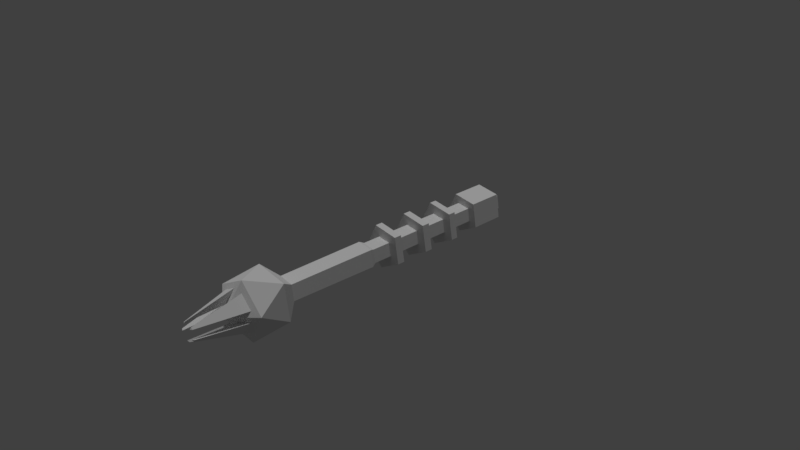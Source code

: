 # Source: StunGun.blend  (saved by Blender 2.79.0; exported with 4.5.12 LTS)
import bpy
from mathutils import Matrix  # noqa: F401  (used for matrix-valued properties, if any)

bpy.ops.wm.read_factory_settings(use_empty=True)
scene = bpy.context.scene
scene.name = 'Scene'

# ---- collections
col_collection_1 = bpy.data.collections.new('Collection 1'); scene.collection.children.link(col_collection_1)

# ---- materials (node trees are filled in below, after node groups)
mat_material_001 = bpy.data.materials.new('Material.001')
mat_material_001.alpha_threshold = 0.0
mat_material_001.use_transparent_shadow = False
mat_material_001.roughness = 0.5

# ---- material node trees

# ---- world
world_world = bpy.data.worlds.new('World'); scene.world = world_world
world_world.color = (0.05088, 0.05088, 0.05088)
world_world.use_sun_shadow = False
world_world.sun_shadow_jitter_overblur = 0.0
world_world.cycles.sampling_method = 'MANUAL'

# ---- cameras
cam_camera = bpy.data.cameras.new('Camera')
cam_camera.clip_end = 100.0
cam_camera.lens = 35.0
cam_camera.sensor_width = 32.0
cam_camera.sensor_height = 18.0
cam_camera.ortho_scale = 7.314
cam_camera.dof.focus_distance = 0.0
cam_camera.dof.aperture_fstop = 128.0

# ---- lights
light_hemi = bpy.data.lights.new('Hemi', 'SUN')
light_hemi.transmission_factor = 0.0
light_hemi.angle = 0.1993
light_hemi.energy = 1.0
light_hemi.shadow_buffer_clip_start = 0.5
light_hemi.shadow_soft_size = 0.1
light_hemi.shadow_cascade_max_distance = 1000.0

# ---- meshes
me_icosphere = bpy.data.meshes.new('Icosphere')
me_icosphere.from_pydata([(-0.05713, -1.563, -0.4075), (-0.1792, -1.346, -0.03181), (0.1637, -1.347, -0.07968), (0.1965, -2.026, -0.2034), (-0.2463, -2.025, -0.1416), (-0.1938, -1.562, 0.3635), (0.1264, -1.346, 0.131), (0.2816, -2.026, -0.02851), (0.1186, -2.128, -0.05728), (-0.2803, -2.025, 0.04991), (-0.036, -2.023, 0.2875), (-0.1408, -2.023, -0.252), (-0.2191, -2.023, 0.1899), (0.272, -2.02, 0.119), (0.06472, -2.024, -0.2807), (-0.06052, -2.132, 0.1128), (-0.1316, -2.128, -0.02235), (0.1929, -1.975, -0.3626), (-0.2864, -1.975, -0.2957), (-0.3709, -1.974, 0.1808), (0.08047, -2.14, 0.08524), (-0.01841, -2.132, -0.1248), (0.1075, -2.019, 0.2776), (0.4047, -1.975, 0.07253), (-0.000979, -2.229, 0.0009447), (0.05622, -1.974, 0.4084), (-0.1237, -2.671, -0.03702), (-0.1292, -2.671, -0.006039), (0.1226, -2.671, -0.03949), (0.107, -2.671, -0.07153), (-0.1051, -2.688, -0.01773), (0.09277, -2.689, -0.04476), (-0.00233, -2.671, -0.1282), (-0.03459, -2.671, -0.1237), (-0.01538, -2.688, -0.1037), (-0.05177, -2.686, 0.09641), (-0.07181, -2.672, 0.1062), (-0.04867, -2.672, 0.1185), (0.1002, -2.671, 0.08136), (0.07211, -2.689, 0.07641), (0.07607, -2.671, 0.1046), (-0.02514, -1.346, -0.1803), (-0.4056, -1.563, -0.07166), (0.37, -1.564, -0.1799), (-0.08558, -1.346, 0.1606), (0.2855, -1.563, 0.2966), (-0.02133, -0.03746, -0.1553), (-0.1538, -0.03717, -0.02761), (0.141, -0.03755, -0.06876), (-0.07328, -0.03708, 0.1378), (0.1089, -0.03732, 0.1124), (-0.02661, -0.1055, -0.1931), (-0.1914, -0.105, -0.03428), (0.1754, -0.1057, -0.08547), (-0.09125, -0.1049, 0.1715), (0.1354, -0.1053, 0.1399), (-0.02133, 1.732, -0.1553), (-0.1538, 1.732, -0.02761), (0.141, 1.732, -0.06876), (-0.07328, 1.732, 0.1378), (0.1089, 1.732, 0.1124), (-0.03937, 1.732, -0.2845), (-0.2822, 1.732, -0.05038), (0.2583, 1.732, -0.1258), (-0.1346, 1.732, 0.2529), (0.1994, 1.732, 0.2063), (-0.02149, 2.221, -0.1564), (-0.1549, 2.221, -0.02782), (0.142, 2.221, -0.06926), (-0.07382, 2.221, 0.1388), (0.1097, 2.221, 0.1132), (-0.03937, 2.221, -0.2845), (-0.2822, 2.221, -0.05038), (0.2583, 2.221, -0.1258), (-0.1346, 2.221, 0.2529), (0.1994, 2.221, 0.2063), (-0.02149, 2.35, -0.1564), (-0.1549, 2.35, -0.02782), (0.142, 2.35, -0.06926), (-0.07382, 2.35, 0.1388), (0.1097, 2.35, 0.1132), (0.1089, 0.2312, 0.1124), (0.1089, 0.7315, 0.1124), (0.1089, 1.232, 0.1124), (-0.07328, 1.232, 0.1378), (-0.07328, 0.7317, 0.1378), (-0.07328, 0.2315, 0.1378), (-0.1538, 1.232, -0.02761), (-0.1538, 0.7316, -0.02761), (-0.1538, 0.2314, -0.02761), (-0.02133, 1.232, -0.1553), (-0.02133, 0.7314, -0.1553), (-0.02133, 0.2311, -0.1553), (0.141, 0.231, -0.06876), (0.141, 0.7313, -0.06876), (0.141, 1.232, -0.06876), (0.1089, 0.3389, 0.1124), (-0.07328, 0.3391, 0.1378), (-0.1538, 0.339, -0.02761), (-0.02133, 0.3387, -0.1553), (0.141, 0.3386, -0.06876), (0.1089, 0.8436, 0.1124), (-0.07328, 0.8438, 0.1378), (-0.1538, 0.8438, -0.02761), (-0.02133, 0.8435, -0.1553), (0.141, 0.8434, -0.06876), (0.1089, 1.336, 0.1124), (0.141, 1.336, -0.06876), (-0.07328, 1.336, 0.1378), (-0.1538, 1.336, -0.02761), (-0.02133, 1.336, -0.1553), (-0.1464, 1.336, 0.275), (-0.1464, 1.232, 0.275), (-0.1464, 0.8438, 0.275), (-0.1464, 0.7317, 0.275), (-0.1464, 0.3391, 0.275), (-0.1464, 0.2315, 0.275), (-0.3068, 1.336, -0.05474), (-0.3068, 1.232, -0.05474), (-0.3068, 0.8438, -0.05474), (-0.3068, 0.7316, -0.05474), (-0.3068, 0.339, -0.05474), (-0.3068, 0.2314, -0.05474), (-0.04282, 1.336, -0.3092), (-0.04282, 1.232, -0.3092), (-0.04282, 0.8435, -0.3092), (-0.04282, 0.7314, -0.3092), (-0.04282, 0.3387, -0.3092), (-0.04282, 0.2311, -0.3092), (0.2808, 0.231, -0.1368), (0.2808, 0.7313, -0.1368), (0.2808, 1.232, -0.1368), (0.2167, 0.2312, 0.2243), (0.2167, 0.7315, 0.2243), (0.2167, 1.232, 0.2243), (0.2167, 0.3389, 0.2243), (0.2808, 0.3386, -0.1368), (0.2167, 0.8436, 0.2243), (0.2808, 0.8434, -0.1368), (0.2167, 1.336, 0.2243), (0.2808, 1.336, -0.1368)], [], [(2, 41, 51, 53), (42, 0, 18), (6, 2, 53, 55), (0, 43, 17), (0, 17, 18), (42, 18, 19), (41, 1, 52, 51), (1, 44, 54, 52), (17, 43, 23), (8, 3, 29, 31), (42, 19, 5), (44, 6, 55, 54), (43, 45, 23), (13, 22, 40, 38), (15, 10, 37, 35), (5, 19, 25), (45, 5, 25), (23, 45, 25), (4, 16, 30, 26), (20, 13, 38, 39), (4, 9, 19, 18), (7, 3, 17, 23), (16, 4, 18, 24), (3, 8, 24, 17), (8, 7, 23, 24), (9, 16, 24, 19), (14, 11, 18, 17), (11, 21, 24, 18), (21, 14, 17, 24), (15, 12, 19, 24), (12, 10, 25, 19), (10, 15, 24, 25), (13, 20, 24, 23), (22, 13, 23, 25), (20, 22, 25, 24), (33, 32, 34), (29, 28, 31), (26, 30, 27), (39, 38, 40), (36, 35, 37), (22, 20, 39, 40), (7, 8, 31, 28), (11, 14, 32, 33), (16, 9, 27, 30), (21, 11, 33, 34), (14, 21, 34, 32), (9, 4, 26, 27), (12, 15, 35, 36), (3, 7, 28, 29), (10, 12, 36, 37), (1, 41, 0, 42), (41, 2, 43, 0), (44, 1, 42, 5), (2, 6, 45, 43), (6, 44, 5, 45), (108, 106, 60, 59), (47, 46, 51, 52), (46, 48, 53, 51), (49, 47, 52, 54), (48, 50, 55, 53), (50, 49, 54, 55), (60, 58, 63, 65), (109, 108, 59, 57), (110, 109, 57, 56), (106, 107, 58, 60), (107, 110, 56, 58), (64, 65, 75, 74), (58, 56, 61, 63), (59, 60, 65, 64), (57, 59, 64, 62), (56, 57, 62, 61), (69, 70, 80, 79), (62, 64, 74, 72), (61, 62, 72, 71), (65, 63, 73, 75), (63, 61, 71, 73), (67, 66, 71, 72), (66, 68, 73, 71), (69, 67, 72, 74), (68, 70, 75, 73), (70, 69, 74, 75), (76, 77, 79, 80, 78), (67, 69, 79, 77), (66, 67, 77, 76), (70, 68, 78, 80), (68, 66, 76, 78), (48, 46, 92, 93), (100, 99, 91, 94), (105, 104, 90, 95), (50, 48, 93, 81), (96, 100, 94, 82), (101, 105, 95, 83), (46, 47, 89, 92), (99, 98, 88, 91), (104, 103, 87, 90), (47, 49, 86, 89), (98, 97, 85, 88), (103, 102, 84, 87), (49, 50, 81, 86), (97, 96, 82, 85), (102, 101, 83, 84), (109, 110, 123, 117), (94, 91, 126, 130), (107, 106, 139, 140), (84, 83, 134, 112), (93, 92, 128, 129), (110, 107, 140, 123), (85, 82, 133, 114), (86, 81, 132, 116), (87, 84, 112, 118), (99, 100, 136, 127), (88, 85, 114, 120), (100, 96, 135, 136), (89, 86, 116, 122), (98, 99, 127, 121), (90, 87, 118, 124), (116, 132, 135, 115), (122, 116, 115, 121), (128, 122, 121, 127), (132, 129, 136, 135), (129, 128, 127, 136), (114, 133, 137, 113), (120, 114, 113, 119), (126, 120, 119, 125), (133, 130, 138, 137), (130, 126, 125, 138), (131, 124, 123, 140), (134, 131, 140, 139), (124, 118, 117, 123), (118, 112, 111, 117), (112, 134, 139, 111), (95, 90, 124, 131), (108, 109, 117, 111), (81, 93, 129, 132), (101, 102, 113, 137), (106, 108, 111, 139), (82, 94, 130, 133), (102, 103, 119, 113), (83, 95, 131, 134), (103, 104, 125, 119), (92, 89, 122, 128), (105, 101, 137, 138), (96, 97, 115, 135), (91, 88, 120, 126), (104, 105, 138, 125), (97, 98, 121, 115)])
_uv = me_icosphere.uv_layers.new(name='UVMap')
_uv.uv.foreach_set('vector', [0.5705, 0.4152, 0.5246, 0.4181, 0.5216, 0.09096, 0.5707, 0.08782, 0.3648, 0.4652, 0.4915, 0.4825, 0.4113, 0.5818, 0.6166, 0.4181, 0.5705, 0.4152, 0.5707, 0.08782, 0.6199, 0.09094, 0.7261, 0.6253, 0.7194, 0.5218, 0.8302, 0.5858, 0.4915, 0.4825, 0.5216, 0.5958, 0.4113, 0.5818, 0.03971, 0.1098, 0.0, 0.003333, 0.104, 0.0, 0.469, 0.4208, 0.413, 0.4131, 0.4548, 0.08743, 0.5147, 0.09567, 0.07559, 0.1693, 0.1324, 0.1692, 0.1345, 0.4972, 0.07373, 0.4972, 0.8302, 0.5858, 0.7194, 0.5218, 0.8302, 0.4578, 0.919, 0.4533, 0.952, 0.4181, 0.952, 0.5932, 0.9459, 0.5996, 0.03971, 0.1098, 0.104, 0.0, 0.1683, 0.1098, 0.2562, 0.1826, 0.3122, 0.175, 0.3579, 0.5001, 0.298, 0.5083, 0.7194, 0.5218, 0.7261, 0.4181, 0.8302, 0.4578, 0.1499, 0.5865, 0.2024, 0.5865, 0.2007, 0.7582, 0.193, 0.7582, 0.9038, 0.03731, 0.9405, 0.0, 0.9405, 0.1747, 0.9359, 0.1794, 0.1683, 0.1098, 0.104, 0.0, 0.208, 0.003331, 0.3348, 0.1133, 0.208, 0.1306, 0.2545, 0.01401, 0.3648, 0.0, 0.3348, 0.1133, 0.2545, 0.01401, 0.9526, 0.854, 0.9177, 0.8196, 0.9469, 0.6753, 0.9526, 0.6809, 0.952, 0.4557, 0.9805, 0.4181, 0.9805, 0.5935, 0.9763, 0.599, 0.6283, 0.5968, 0.6774, 0.5809, 0.7194, 0.5857, 0.5971, 0.6253, 0.5888, 0.4594, 0.5584, 0.5011, 0.5216, 0.5217, 0.5971, 0.4181, 0.6419, 0.5551, 0.6283, 0.5968, 0.5971, 0.6253, 0.631, 0.5217, 0.5584, 0.5011, 0.6024, 0.5011, 0.631, 0.5217, 0.5216, 0.5217, 0.6024, 0.5011, 0.5888, 0.4594, 0.5971, 0.4181, 0.631, 0.5217, 0.6774, 0.5809, 0.6419, 0.5551, 0.631, 0.5217, 0.7194, 0.5857, 0.5568, 0.5414, 0.5892, 0.5859, 0.5971, 0.6253, 0.5216, 0.5217, 0.5892, 0.5859, 0.6037, 0.5414, 0.631, 0.5217, 0.5971, 0.6253, 0.6037, 0.5414, 0.5568, 0.5414, 0.5216, 0.5217, 0.631, 0.5217, 0.6647, 0.5217, 0.7026, 0.5492, 0.7194, 0.5857, 0.631, 0.5217, 0.7026, 0.5492, 0.7026, 0.4943, 0.7194, 0.4577, 0.7194, 0.5857, 0.7026, 0.4943, 0.6647, 0.5217, 0.631, 0.5217, 0.7194, 0.4577, 0.6246, 0.4433, 0.6406, 0.4922, 0.631, 0.5217, 0.5971, 0.4181, 0.6823, 0.462, 0.6246, 0.4433, 0.5971, 0.4181, 0.7194, 0.4577, 0.6406, 0.4922, 0.6823, 0.462, 0.7194, 0.4577, 0.631, 0.5217, 0.6269, 0.4082, 0.6199, 0.4031, 0.6269, 0.4008, 0.3648, 0.5958, 0.3648, 0.6052, 0.3583, 0.6005, 0.5205, 0.6041, 0.5147, 0.5999, 0.5205, 0.5958, 0.6271, 0.3933, 0.6271, 0.4008, 0.6199, 0.3956, 0.208, 0.5865, 0.208, 0.5924, 0.2024, 0.5906, 0.9038, 0.1836, 0.8642, 0.1412, 0.898, 0.0, 0.9038, 0.00621, 0.7328, 0.9639, 0.6998, 0.9286, 0.7268, 0.7823, 0.7328, 0.7887, 0.8773, 0.8461, 0.8296, 0.8461, 0.8698, 0.6753, 0.8773, 0.6753, 0.1499, 0.7947, 0.185, 0.7582, 0.185, 0.9343, 0.1794, 0.9402, 0.9024, 0.2454, 0.9388, 0.2072, 0.9388, 0.3833, 0.9331, 0.3893, 1.0, 0.3865, 0.9736, 0.3527, 0.9959, 0.2072, 1.0, 0.2125, 0.8773, 0.6859, 0.9177, 0.6753, 0.9177, 0.8497, 0.9111, 0.8514, 0.919, 0.6004, 0.8819, 0.5611, 0.9143, 0.4181, 0.919, 0.4231, 0.8819, 0.5913, 0.8302, 0.5913, 0.8513, 0.4181, 0.8608, 0.4181, 0.9024, 0.3846, 0.8594, 0.3726, 0.897, 0.2072, 0.9024, 0.2087, 0.413, 0.4131, 0.469, 0.4208, 0.4915, 0.4825, 0.3648, 0.4652, 0.8642, 0.05777, 0.8308, 0.1036, 0.7698, 0.1036, 0.8454, 0.0, 0.1324, 0.1692, 0.07559, 0.1693, 0.03971, 0.1098, 0.1683, 0.1098, 0.8308, 0.1036, 0.8642, 0.1494, 0.8454, 0.2072, 0.7698, 0.1036, 0.3122, 0.175, 0.2562, 0.1826, 0.208, 0.1306, 0.3348, 0.1133, 0.7505, 0.8863, 0.7991, 0.8862, 0.7991, 0.991, 0.7505, 0.9912, 0.4639, 0.07043, 0.512, 0.07703, 0.5147, 0.09567, 0.4548, 0.08743, 0.5312, 0.07331, 0.5707, 0.07078, 0.5707, 0.08782, 0.5216, 0.09096, 0.1286, 0.5155, 0.07971, 0.5155, 0.07373, 0.4972, 0.1345, 0.4972, 0.5707, 0.07078, 0.6103, 0.07331, 0.6199, 0.09094, 0.5707, 0.08782, 0.3553, 0.5187, 0.3071, 0.5253, 0.298, 0.5083, 0.3579, 0.5001, 0.06338, 0.7763, 0.03466, 0.8157, 0.0, 0.8157, 0.05267, 0.7435, 0.8688, 0.8514, 0.9177, 0.8514, 0.9177, 0.9562, 0.8688, 0.9562, 0.9177, 0.854, 0.9663, 0.8542, 0.9663, 0.959, 0.9177, 0.9589, 0.7505, 0.7822, 0.7109, 0.7797, 0.7109, 0.6753, 0.7505, 0.6778, 0.7109, 0.7797, 0.6714, 0.7823, 0.6714, 0.6779, 0.7109, 0.6753, 0.6107, 0.7825, 0.6998, 0.7823, 0.6998, 0.9117, 0.6107, 0.9119, 0.03466, 0.8157, 0.06338, 0.8551, 0.05267, 0.8879, 0.0, 0.8157, 0.1099, 0.7914, 0.06338, 0.7763, 0.05267, 0.7435, 0.1379, 0.7711, 0.1099, 0.84, 0.1099, 0.7914, 0.1379, 0.7711, 0.1379, 0.8603, 0.06338, 0.8551, 0.1099, 0.84, 0.1379, 0.8603, 0.05267, 0.8879, 0.7743, 0.6256, 0.7743, 0.6744, 0.74, 0.6743, 0.74, 0.6255, 0.7698, 0.2072, 0.8594, 0.2072, 0.8594, 0.3365, 0.7698, 0.3365, 0.6107, 0.9119, 0.5216, 0.9117, 0.5216, 0.7823, 0.6107, 0.7825, 0.3649, 0.8972, 0.3695, 0.8249, 0.4989, 0.8249, 0.4942, 0.8972, 0.3695, 0.8249, 0.3648, 0.7528, 0.4942, 0.7528, 0.4989, 0.8249, 0.3181, 0.8004, 0.2713, 0.7853, 0.2607, 0.7527, 0.3459, 0.7803, 0.2713, 0.7853, 0.2424, 0.825, 0.208, 0.825, 0.2607, 0.7527, 0.3181, 0.8495, 0.3181, 0.8004, 0.3459, 0.7803, 0.3459, 0.8696, 0.2424, 0.825, 0.2713, 0.8646, 0.2607, 0.8972, 0.208, 0.825, 0.2713, 0.8646, 0.3181, 0.8495, 0.3459, 0.8696, 0.2607, 0.8972, 0.6489, 0.314, 0.6957, 0.3291, 0.6957, 0.3782, 0.6489, 0.3933, 0.6199, 0.3536, 0.7057, 0.6253, 0.7057, 0.6743, 0.6714, 0.6744, 0.6714, 0.6253, 0.7057, 0.6744, 0.7057, 0.6256, 0.74, 0.6255, 0.74, 0.6743, 0.7813, 0.3384, 0.7787, 0.3782, 0.7446, 0.3781, 0.7471, 0.3384, 0.7787, 0.3782, 0.7813, 0.4178, 0.7471, 0.4178, 0.7446, 0.3781, 0.5707, 0.07078, 0.5312, 0.07331, 0.5313, 0.002529, 0.5708, 0.0, 0.7901, 0.6779, 0.8296, 0.6753, 0.8296, 0.7788, 0.7901, 0.7813, 0.79, 0.8836, 0.7505, 0.8862, 0.7505, 0.7839, 0.79, 0.7813, 0.6103, 0.07331, 0.5707, 0.07078, 0.5708, 0.0, 0.6103, 0.002529, 0.7505, 0.6754, 0.7901, 0.6779, 0.7901, 0.7813, 0.7505, 0.7788, 0.8296, 0.8861, 0.79, 0.8836, 0.79, 0.7813, 0.8296, 0.7838, 0.512, 0.07703, 0.4639, 0.07043, 0.4734, 0.0, 0.5216, 0.006597, 0.7991, 0.8862, 0.8478, 0.8863, 0.8478, 0.9902, 0.7991, 0.9901, 0.09749, 0.8879, 0.1461, 0.888, 0.1461, 0.9907, 0.09749, 0.9906, 0.07971, 0.5155, 0.1286, 0.5155, 0.1286, 0.5865, 0.07975, 0.5865, 0.7446, 0.4178, 0.6957, 0.4178, 0.6957, 0.314, 0.7446, 0.314, 0.09749, 0.9905, 0.04861, 0.9905, 0.04861, 0.8879, 0.09749, 0.8879, 0.3071, 0.5253, 0.3553, 0.5187, 0.3648, 0.5892, 0.3166, 0.5958, 0.0, 0.888, 0.04861, 0.8879, 0.04861, 0.9918, 0.0, 0.9919, 0.2567, 0.9999, 0.208, 1.0, 0.208, 0.8973, 0.2567, 0.8972, 0.7364, 0.05415, 0.69, 0.03911, 0.6772, 0.0, 0.7698, 0.02998, 0.4061, 0.6743, 0.4348, 0.7137, 0.4221, 0.7528, 0.3648, 0.6743, 0.6612, 0.07849, 0.69, 0.1179, 0.6772, 0.157, 0.6199, 0.07849, 0.1165, 0.6407, 0.07002, 0.6256, 0.05726, 0.5865, 0.1499, 0.6165, 0.2493, 0.6743, 0.2781, 0.7136, 0.2653, 0.7527, 0.208, 0.6743, 0.69, 0.03911, 0.6612, 0.07849, 0.6199, 0.07849, 0.6772, 0.0, 0.4813, 0.6499, 0.4348, 0.6349, 0.4221, 0.5958, 0.5147, 0.6258, 0.3245, 0.6499, 0.2781, 0.6349, 0.2653, 0.5958, 0.3579, 0.6257, 0.1165, 0.6893, 0.1165, 0.6407, 0.1499, 0.6165, 0.1499, 0.7135, 0.5916, 0.6644, 0.5628, 0.7038, 0.5216, 0.7038, 0.5788, 0.6253, 0.4813, 0.6986, 0.4813, 0.6499, 0.5147, 0.6258, 0.5147, 0.7228, 0.5628, 0.7038, 0.5916, 0.7432, 0.5788, 0.7823, 0.5216, 0.7038, 0.3245, 0.6986, 0.3245, 0.6499, 0.3579, 0.6257, 0.3579, 0.7228, 0.638, 0.6795, 0.5916, 0.6644, 0.5788, 0.6253, 0.6714, 0.6553, 0.07001, 0.7044, 0.1165, 0.6893, 0.1499, 0.7135, 0.05726, 0.7435, 0.3934, 0.9937, 0.3934, 0.8972, 0.422, 0.8972, 0.422, 0.9938, 0.3448, 0.8972, 0.3448, 0.9942, 0.3162, 0.9942, 0.3162, 0.8972, 0.3648, 0.9938, 0.3648, 0.8973, 0.3934, 0.8972, 0.3934, 0.9937, 0.9741, 1.046e-05, 0.969, 0.07859, 0.9405, 0.07857, 0.9456, 0.0, 0.969, 0.07859, 0.9741, 0.157, 0.9456, 0.157, 0.9405, 0.07857, 0.2864, 0.9937, 0.2864, 0.8972, 0.3162, 0.8972, 0.3162, 0.9937, 0.996, 0.854, 0.996, 0.951, 0.9663, 0.9511, 0.9663, 0.854, 0.2864, 0.8972, 0.2864, 0.9937, 0.2567, 0.9938, 0.2567, 0.8972, 0.9736, 0.2072, 0.9685, 0.2858, 0.9388, 0.2858, 0.9439, 0.2072, 0.9685, 0.2858, 0.9736, 0.3642, 0.9439, 0.3642, 0.9388, 0.2858, 0.9801, 0.7539, 0.9852, 0.8323, 0.9577, 0.8323, 0.9526, 0.7539, 0.9852, 0.6753, 0.9801, 0.7539, 0.9526, 0.7539, 0.9577, 0.6753, 0.4772, 0.8972, 0.4772, 0.9937, 0.4496, 0.9938, 0.4496, 0.8972, 0.4496, 0.8972, 0.4496, 0.9942, 0.422, 0.9942, 0.422, 0.8972, 0.4772, 0.9937, 0.4772, 0.8972, 0.5049, 0.8972, 0.5049, 0.9938, 0.04129, 0.665, 0.07001, 0.7044, 0.05726, 0.7435, 0.0, 0.665, 0.7364, 0.1028, 0.7364, 0.05415, 0.7698, 0.02998, 0.7698, 0.127, 0.2781, 0.6349, 0.2493, 0.6743, 0.208, 0.6743, 0.2653, 0.5958, 0.69, 0.2749, 0.7364, 0.2598, 0.7698, 0.284, 0.6772, 0.314, 0.69, 0.1179, 0.7364, 0.1028, 0.7698, 0.127, 0.6772, 0.157, 0.4348, 0.6349, 0.4061, 0.6743, 0.3648, 0.6743, 0.4221, 0.5958, 0.7364, 0.2598, 0.7364, 0.2111, 0.7698, 0.187, 0.7698, 0.284, 0.07002, 0.6256, 0.04129, 0.665, 0.0, 0.665, 0.05726, 0.5865, 0.7364, 0.2111, 0.69, 0.1961, 0.6772, 0.157, 0.7698, 0.187, 0.2781, 0.7136, 0.3245, 0.6986, 0.3579, 0.7228, 0.2653, 0.7527, 0.6612, 0.2355, 0.69, 0.2749, 0.6772, 0.314, 0.6199, 0.2355, 0.5916, 0.7432, 0.638, 0.7281, 0.6714, 0.7523, 0.5788, 0.7823, 0.4348, 0.7137, 0.4813, 0.6986, 0.5147, 0.7228, 0.4221, 0.7528, 0.69, 0.1961, 0.6612, 0.2355, 0.6199, 0.2355, 0.6772, 0.157, 0.638, 0.7281, 0.638, 0.6795, 0.6714, 0.6553, 0.6714, 0.7523])
me_icosphere.materials.append(mat_material_001)
me_icosphere.use_remesh_preserve_volume = False
me_icosphere.use_remesh_preserve_attributes = False
me_icosphere.use_mirror_vertex_groups = False
me_icosphere.update()

# ---- objects
ob_hemi = bpy.data.objects.new('Hemi', light_hemi)
ob_icosphere = bpy.data.objects.new('Icosphere', me_icosphere)
ob_camera = bpy.data.objects.new('Camera', cam_camera)

# ---- transforms, parenting, visibility, modifiers, constraints
ob_hemi.location = (0.007887, -6.684, 0.975)
ob_hemi.lineart.crease_threshold = 0.0
ob_icosphere.location = (0.001458, 0.01598, -0.0004059)
ob_icosphere.lineart.crease_threshold = 0.0
ob_camera.location = (7.481, -6.508, 5.344)
ob_camera.rotation_euler = (1.109, 0.0, 0.8149)
ob_camera.lock_rotations_4d = False
ob_camera.empty_display_type = 'ARROWS'
ob_camera.color = (0.0, 0.0, 0.0, 0.0)
ob_camera.display_type = 'WIRE'
ob_camera.lineart.crease_threshold = 0.0

# ---- collection membership
col_collection_1.objects.link(ob_hemi)
col_collection_1.objects.link(ob_icosphere)
col_collection_1.objects.link(ob_camera)

# ---- scene / render settings (as saved in the file)
scene.camera = ob_camera
scene.frame_start = 1; scene.frame_end = 250; scene.frame_set(1)
scene.render.engine = 'BLENDER_EEVEE_NEXT'
scene.render.resolution_percentage = 50
scene.render.dither_intensity = 0.0
scene.cycles.use_denoising = False
scene.cycles.samples = 128
scene.cycles.sampling_pattern = 'TABULATED_SOBOL'
scene.cycles.use_adaptive_sampling = False
scene.cycles.use_light_tree = False
scene.cycles.blur_glossy = 0.0
scene.cycles.sample_clamp_indirect = 0.0
scene.view_settings.view_transform = 'Standard'
bpy.context.view_layer.update()
